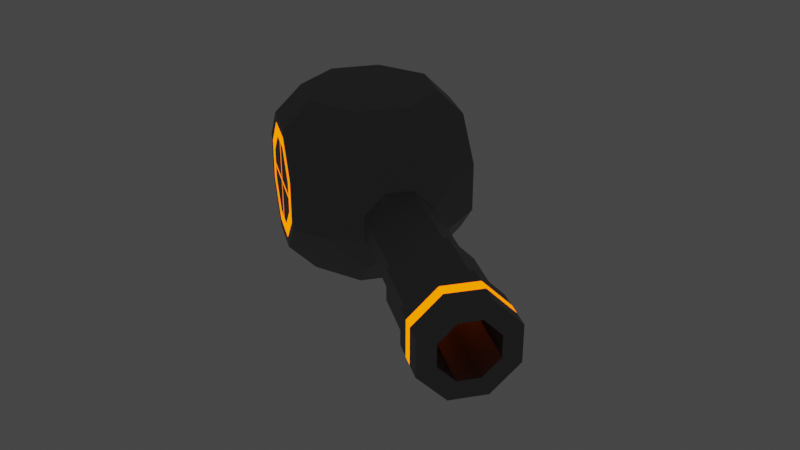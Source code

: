 # Source: Sniper.blend  (saved by Blender 2.83.18; exported with 4.5.12 LTS)
import bpy
from mathutils import Matrix  # noqa: F401  (used for matrix-valued properties, if any)

bpy.ops.wm.read_factory_settings(use_empty=True)
scene = bpy.context.scene
scene.name = 'Scene'

# ---- collections
col_collection = bpy.data.collections.new('Collection'); scene.collection.children.link(col_collection)

# ---- materials (node trees are filled in below, after node groups)
mat_fer36 = bpy.data.materials.new('Fer36')
mat_fer36.use_transparent_shadow = False
mat_laid18 = bpy.data.materials.new('Laid18')
mat_laid18.use_transparent_shadow = False

# ---- material node trees
mat_fer36.use_nodes = True; mat_fer36.node_tree.nodes.clear()
_N = mat_fer36.node_tree.nodes; _L = mat_fer36.node_tree.links
n0 = _N.new('ShaderNodeBsdfPrincipled'); n0.name = 'Principled BSDF'; n0.location = (10, 300)
n0.distribution = 'GGX'
n0.subsurface_method = 'BURLEY'
n0.inputs[0].default_value = (0.214, 0.214, 0.214, 1.0)
n0.inputs[1].default_value = 0.8
n0.inputs[3].default_value = 1.45
n0.inputs[20].default_value = 0.4
n0.inputs[27].default_value = (0.0, 0.0, 0.0, 1.0)
n0.inputs[28].default_value = 1.0
n1 = _N.new('ShaderNodeOutputMaterial'); n1.name = 'Material Output'; n1.location = (300, 300)
_L.new(n0.outputs[0], n1.inputs[0])
n1.is_active_output = True
mat_laid18.use_nodes = True; mat_laid18.node_tree.nodes.clear()
_N = mat_laid18.node_tree.nodes; _L = mat_laid18.node_tree.links
n0 = _N.new('ShaderNodeOutputMaterial'); n0.name = 'Material Output'; n0.location = (300, 300)
n1 = _N.new('ShaderNodeEmission'); n1.name = 'Émission'; n1.location = (10, 300)
n1.inputs[0].default_value = (1.0, 0.126, 0.0, 1.0)
n1.inputs[1].default_value = 3.0
_L.new(n1.outputs[0], n0.inputs[0])
n0.is_active_output = True

# ---- world
world_world = bpy.data.worlds.new('World'); scene.world = world_world
world_world.use_nodes = True; world_world.node_tree.nodes.clear()
_N = world_world.node_tree.nodes; _L = world_world.node_tree.links
n0 = _N.new('ShaderNodeOutputWorld'); n0.name = 'World Output'; n0.location = (300, 300)
n1 = _N.new('ShaderNodeBackground'); n1.name = 'Background'; n1.location = (10, 300)
n1.inputs[0].default_value = (0.05088, 0.05088, 0.05088, 1.0)
_L.new(n1.outputs[0], n0.inputs[0])
n0.is_active_output = True
world_world.color = (0.05088, 0.05088, 0.05088)
world_world.use_sun_shadow = False
world_world.sun_shadow_jitter_overblur = 0.0

# ---- meshes
me_cube_010 = bpy.data.meshes.new('Cube.010')
me_cube_010.from_pydata([(-1.366, -0.7, -1.0), (-1.79, -0.2757, -1.0), (-1.79, 0.2757, -1.0), (-1.366, 0.7, -1.0), (-0.3901, -0.2757, -1.0), (-0.8143, -0.7, -1.0), (-0.8143, 0.7, -1.0), (-0.3901, 0.2757, -1.0), (-2.09, -0.7, 0.2757), (-2.09, -0.2757, 0.7), (-0.09006, -0.2757, 0.7), (-0.09006, -0.7, 0.2757), (-2.09, 0.2757, 0.7), (-2.09, 0.7, 0.2757), (-0.09006, 0.7, 0.2757), (-0.09006, 0.2757, 0.7), (-2.09, -0.2757, -0.7), (-2.09, -0.7, -0.2757), (-0.09006, -0.7, -0.2757), (-0.09006, -0.2757, -0.7), (-2.09, 0.7, -0.2757), (-2.09, 0.2757, -0.7), (-0.09006, 0.2757, -0.7), (-0.09006, 0.7, -0.2757), (-1.366, 1.0, -0.7), (-1.79, 1.0, -0.2757), (-1.79, -1.0, -0.2757), (-1.366, -1.0, -0.7), (-1.79, 1.0, 0.2757), (-1.366, 1.0, 0.7), (-1.366, -1.0, 0.7), (-1.79, -1.0, 0.2757), (-0.3901, 1.0, -0.2757), (-0.8143, 1.0, -0.7), (-0.8143, -1.0, -0.7), (-0.3901, -1.0, -0.2757), (-0.8143, 1.0, 0.7), (-0.3901, 1.0, 0.2757), (-0.3901, -1.0, 0.2757), (-0.8143, -1.0, 0.7), (2.141, 0.3704, -0.1455), (2.141, 0.1455, -0.3704), (2.141, -0.1455, -0.3704), (2.141, -0.3704, 0.1455), (2.141, -0.1455, 0.3704), (2.141, 0.1455, 0.3704), (2.141, -0.3704, -0.1455), (2.141, 0.3704, 0.1455), (2.688, 0.1113, -0.2878), (2.688, 0.2878, -0.1113), (2.688, 0.2878, 0.1113), (2.688, 0.1113, 0.2878), (2.688, -0.2878, -0.1113), (2.688, -0.1113, -0.2878), (2.688, -0.1113, 0.2878), (2.688, -0.2878, 0.1113), (2.178, 0.473, -0.188), (2.178, -0.473, 0.188), (2.178, -0.473, -0.188), (2.178, 0.473, 0.188), (2.178, 0.188, -0.473), (2.178, -0.188, -0.473), (2.178, -0.188, 0.473), (2.178, 0.188, 0.473), (1.445, 0.1455, -0.3704), (1.445, -0.1455, -0.3704), (1.445, -0.1455, 0.3704), (1.445, 0.1455, 0.3704), (1.445, 0.3704, -0.1455), (1.445, -0.3704, 0.1455), (1.445, -0.3704, -0.1455), (1.445, 0.3704, 0.1455), (1.445, 0.4217, -0.1668), (2.234, 0.4217, -0.1668), (1.445, -0.4217, 0.1668), (2.234, -0.4217, 0.1668), (1.445, -0.4217, -0.1668), (2.234, -0.4217, -0.1668), (1.445, 0.4217, 0.1668), (2.234, 0.4217, 0.1668), (2.234, 0.1668, 0.4217), (2.234, -0.1668, -0.4217), (2.234, -0.1668, 0.4217), (2.234, 0.1668, -0.4217), (1.445, 0.1668, -0.4217), (1.445, -0.1668, -0.4217), (1.445, -0.1668, 0.4217), (1.445, 0.1668, 0.4217), (2.688, 0.188, -0.473), (2.688, 0.473, -0.188), (2.688, 0.473, 0.188), (2.688, 0.188, 0.473), (2.688, -0.473, -0.188), (2.688, -0.188, -0.473), (2.688, -0.188, 0.473), (2.688, -0.473, 0.188), (0.09512, 0.1113, -0.2878), (0.09512, 0.2878, -0.1113), (0.09512, 0.2878, 0.1113), (0.09512, 0.1113, 0.2878), (0.09512, -0.2878, -0.1113), (0.09512, -0.1113, -0.2878), (0.09512, -0.1113, 0.2878), (0.09512, -0.2878, 0.1113), (2.497, 0.473, -0.188), (2.497, -0.473, 0.188), (2.497, -0.473, -0.188), (2.497, 0.473, 0.188), (2.497, 0.188, -0.473), (2.497, -0.188, -0.473), (2.497, -0.188, 0.473), (2.497, 0.188, 0.473), (2.369, 0.188, -0.473), (2.369, -0.188, -0.473), (2.369, -0.188, 0.473), (2.369, 0.188, 0.473), (2.369, 0.473, -0.188), (2.369, -0.473, 0.188), (2.369, -0.473, -0.188), (2.369, 0.473, 0.188), (0.2936, 0.1455, -0.3704), (0.2936, -0.1455, -0.3704), (0.2936, -0.1455, 0.3704), (0.2936, 0.1455, 0.3704), (0.2936, 0.3704, -0.1455), (0.2936, -0.3704, 0.1455), (0.2936, -0.3704, -0.1455), (0.2936, 0.3704, 0.1455), (-1.366, -0.7, 1.0), (-1.79, -0.2757, 1.0), (-1.79, 0.2757, 1.0), (-1.366, 0.7, 1.0), (-0.8143, 0.7, 1.0), (-0.3901, 0.2757, 1.0), (-0.3901, -0.2757, 1.0), (-0.8143, -0.7, 1.0), (-1.547, -1.0, -0.1766), (-1.267, -1.0, -0.4574), (-1.267, -1.0, 0.4574), (-1.547, -1.0, 0.1766), (-0.9135, -1.0, -0.4574), (-0.6327, -1.0, -0.1766), (-0.6327, -1.0, 0.1766), (-0.9135, -1.0, 0.4574), (-1.076, -1.0, -0.01379), (-1.104, -1.0, -0.01379), (-1.076, -1.0, 0.01379), (-1.104, -1.0, 0.01379), (-1.547, -1.0, 0.0175), (-1.547, -1.0, -0.0175), (-0.6327, -1.0, 0.0175), (-0.6327, -1.0, -0.0175), (-1.073, -1.0, 0.4574), (-1.108, -1.0, 0.4574), (-1.108, -1.0, -0.4574), (-1.073, -1.0, -0.4574), (-1.324, -1.0, -0.6), (-1.69, -1.0, -0.2343), (-1.69, -1.0, 0.2343), (-1.324, -1.0, 0.6), (-0.8557, -1.0, 0.6), (-0.4901, -1.0, 0.2343), (-0.4901, -1.0, -0.2343), (-0.8557, -1.0, -0.6), (-1.547, 1.0, 0.1766), (-1.267, 1.0, 0.4574), (-1.267, 1.0, -0.4574), (-1.547, 1.0, -0.1766), (-0.9135, 1.0, 0.4574), (-0.6327, 1.0, 0.1766), (-0.6327, 1.0, -0.1766), (-0.9135, 1.0, -0.4574), (-1.076, 1.0, 0.01379), (-1.104, 1.0, 0.01379), (-1.076, 1.0, -0.01379), (-1.104, 1.0, -0.01379), (-1.547, 1.0, -0.0175), (-1.547, 1.0, 0.0175), (-0.6327, 1.0, -0.0175), (-0.6327, 1.0, 0.0175), (-1.073, 1.0, -0.4574), (-1.108, 1.0, -0.4574), (-1.108, 1.0, 0.4574), (-1.073, 1.0, 0.4574), (-1.324, 1.0, 0.6), (-1.69, 1.0, 0.2343), (-1.69, 1.0, -0.2343), (-1.324, 1.0, -0.6), (-0.8557, 1.0, -0.6), (-0.4901, 1.0, -0.2343), (-0.4901, 1.0, 0.2343), (-0.8557, 1.0, 0.6)], [], [(22, 23, 14, 15, 10, 11, 18, 19), (20, 13, 28, 25), (14, 23, 32, 37), (18, 11, 38, 35), (8, 17, 26, 31), (2, 1, 16, 21), (6, 3, 24, 33), (4, 7, 22, 19), (0, 5, 34, 27), (0, 27, 26, 17, 16, 1), (3, 2, 21, 20, 25, 24), (6, 33, 32, 23, 22, 7), (5, 4, 19, 18, 35, 34), (132, 133, 15, 14, 37, 36), (131, 29, 28, 13, 12, 130), (128, 129, 9, 8, 31, 30), (135, 39, 38, 11, 10, 134), (55, 52, 100, 103), (40, 47, 59, 56), (46, 42, 61, 58), (47, 45, 63, 59), (41, 40, 56, 60), (42, 41, 60, 61), (68, 71, 78, 72), (66, 69, 74, 86), (67, 66, 86, 87), (69, 70, 76, 74), (108, 104, 89, 88), (109, 108, 88, 93), (105, 106, 92, 95), (111, 110, 94, 91), (110, 105, 95, 94), (104, 107, 90, 89), (106, 109, 93, 92), (107, 111, 91, 90), (44, 43, 57, 62), (45, 44, 62, 63), (43, 46, 58, 57), (120, 124, 68, 64), (121, 120, 64, 65), (125, 126, 70, 69), (123, 122, 66, 67), (122, 125, 69, 66), (124, 127, 71, 68), (126, 121, 65, 70), (127, 123, 67, 71), (78, 87, 80, 79), (76, 85, 81, 77), (72, 78, 79, 73), (86, 74, 75, 82), (87, 86, 82, 80), (74, 76, 77, 75), (85, 84, 83, 81), (84, 72, 73, 83), (70, 65, 85, 76), (71, 67, 87, 78), (64, 68, 72, 84), (65, 64, 84, 85), (49, 48, 88, 89), (51, 50, 90, 91), (53, 52, 92, 93), (55, 54, 94, 95), (48, 53, 93, 88), (54, 51, 91, 94), (52, 55, 95, 92), (50, 49, 89, 90), (98, 99, 102, 103, 100, 101, 96, 97), (53, 48, 96, 101), (52, 53, 101, 100), (48, 49, 97, 96), (49, 50, 98, 97), (51, 54, 102, 99), (54, 55, 103, 102), (50, 51, 99, 98), (109, 106, 118, 113), (119, 107, 104, 116), (117, 105, 110, 114), (110, 111, 115, 114), (118, 106, 105, 117), (108, 109, 113, 112), (116, 104, 108, 112), (60, 56, 116, 112), (61, 60, 112, 113), (57, 58, 118, 117), (63, 62, 114, 115), (62, 57, 117, 114), (56, 59, 119, 116), (58, 61, 113, 118), (59, 63, 115, 119), (111, 107, 119, 115), (14, 15, 123, 127), (18, 19, 121, 126), (23, 14, 127, 124), (10, 11, 125, 122), (15, 10, 122, 123), (11, 18, 126, 125), (19, 22, 120, 121), (22, 23, 124, 120), (39, 135, 128, 30), (134, 10, 15, 133), (29, 131, 132, 36), (9, 129, 130, 12), (131, 130, 129, 128, 135, 134, 133, 132), (20, 21, 16, 17, 8, 9, 12, 13), (145, 144, 146, 147), (138, 139, 148, 147, 153), (156, 157, 26, 27), (158, 159, 30, 31), (160, 161, 38, 39), (162, 163, 34, 35), (137, 136, 157, 156), (139, 138, 159, 158), (143, 142, 161, 160), (141, 140, 163, 162), (39, 30, 159, 160), (35, 38, 161, 162), (34, 163, 156, 27), (31, 26, 157, 158), (143, 160, 159, 138, 153, 152), (139, 158, 157, 136, 149, 148), (154, 137, 156, 163, 140, 155), (141, 162, 161, 142, 150, 151), (152, 153, 147, 146), (148, 149, 145, 147), (154, 155, 144, 145), (151, 150, 146, 144), (142, 143, 152, 146, 150), (140, 141, 151, 144, 155), (136, 137, 154, 145, 149), (173, 172, 174, 175), (166, 167, 176, 175, 181), (184, 185, 28, 29), (186, 187, 24, 25), (188, 189, 32, 33), (190, 191, 36, 37), (165, 164, 185, 184), (167, 166, 187, 186), (171, 170, 189, 188), (169, 168, 191, 190), (33, 24, 187, 188), (37, 32, 189, 190), (36, 191, 184, 29), (25, 28, 185, 186), (171, 188, 187, 166, 181, 180), (167, 186, 185, 164, 177, 176), (182, 165, 184, 191, 168, 183), (169, 190, 189, 170, 178, 179), (180, 181, 175, 174), (176, 177, 173, 175), (182, 183, 172, 173), (179, 178, 174, 172), (170, 171, 180, 174, 178), (168, 169, 179, 172, 183), (164, 165, 182, 173, 177), (6, 7, 4, 5, 0, 1, 2, 3)])
me_cube_010.polygons.foreach_set('material_index', [0, 0, 0, 0, 0, 0, 0, 0, 0, 0, 0, 0, 0, 0, 0, 0, 0, 0, 0, 0, 0, 0, 0, 0, 0, 0, 0, 0, 0, 0, 0, 0, 0, 0, 0, 0, 0, 0, 0, 0, 0, 0, 0, 0, 0, 0, 0, 0, 0, 0, 0, 0, 0, 0, 0, 0, 0, 0, 0, 0, 0, 0, 0, 0, 0, 0, 1, 0, 0, 0, 0, 0, 0, 0, 1, 1, 1, 1, 1, 1, 1, 0, 0, 0, 0, 0, 0, 0, 0, 1, 0, 0, 0, 0, 0, 0, 0, 0, 0, 0, 0, 0, 0, 0, 1, 0, 0, 0, 0, 0, 1, 1, 1, 1, 0, 0, 0, 0, 1, 1, 1, 1, 1, 1, 1, 1, 0, 0, 0, 1, 0, 0, 0, 0, 0, 1, 1, 1, 1, 0, 0, 0, 0, 1, 1, 1, 1, 1, 1, 1, 1, 0, 0, 0, 0])
_uv = me_cube_010.uv_layers.new(name='CarteUV')
_uv.uv.foreach_set('vector', [0.6625, 0.5905, 0.7155, 0.5375, 0.7845, 0.5375, 0.8375, 0.5905, 0.8375, 0.6595, 0.7845, 0.7125, 0.7155, 0.7125, 0.6625, 0.6595, 0.2845, 0.5375, 0.2155, 0.5375, 0.1625, 0.5905, 0.1625, 0.6595, 0.7845, 0.5375, 0.7155, 0.5375, 0.3375, 0.6595, 0.3375, 0.5905, 0.7155, 0.7125, 0.7845, 0.7125, 0.6625, 0.5905, 0.6625, 0.6595, 0.2155, 0.7125, 0.2845, 0.7125, 0.8375, 0.6595, 0.8375, 0.5905, 0.1625, 0.5905, 0.1625, 0.6595, 0.3375, 0.6595, 0.3375, 0.5905, 0.2845, 0.5375, 0.2155, 0.5375, 0.2155, 0.7125, 0.2845, 0.7125, 0.3375, 0.6595, 0.3375, 0.5905, 0.6625, 0.5905, 0.6625, 0.6595, 0.2155, 0.7125, 0.2845, 0.7125, 0.7155, 0.7125, 0.7845, 0.7125, 0.2155, 0.7125, 0.7845, 0.7125, 0.8375, 0.6595, 0.2845, 0.7125, 0.3375, 0.6595, 0.1625, 0.6595, 0.2155, 0.5375, 0.1625, 0.5905, 0.3375, 0.5905, 0.2845, 0.5375, 0.1625, 0.6595, 0.2155, 0.7125, 0.2845, 0.5375, 0.2845, 0.7125, 0.3375, 0.6595, 0.7155, 0.5375, 0.6625, 0.5905, 0.3375, 0.5905, 0.2845, 0.7125, 0.3375, 0.6595, 0.6625, 0.6595, 0.7155, 0.7125, 0.6625, 0.6595, 0.7155, 0.7125, 0.7155, 0.5375, 0.6625, 0.5905, 0.8375, 0.5905, 0.7845, 0.5375, 0.3375, 0.5905, 0.2845, 0.5375, 0.7845, 0.5375, 0.2155, 0.5375, 0.1625, 0.5905, 0.2155, 0.5375, 0.1625, 0.5905, 0.8375, 0.5905, 0.7845, 0.7125, 0.8375, 0.6595, 0.1625, 0.6595, 0.2155, 0.7125, 0.8375, 0.5905, 0.7845, 0.5375, 0.7155, 0.7125, 0.7155, 0.5375, 0.6625, 0.5905, 0.7845, 0.7125, 0.8375, 0.6595, 0.6625, 0.6595, 0.2305, 0.6753, 0.2695, 0.6753, 0.2695, 0.6753, 0.2305, 0.6753, 0.2827, 0.5419, 0.2173, 0.5419, 0.2173, 0.5419, 0.2827, 0.5419, 0.2827, 0.7081, 0.3333, 0.6559, 0.3333, 0.6559, 0.2827, 0.7081, 0.2173, 0.5419, 0.1667, 0.5941, 0.1667, 0.5941, 0.2173, 0.5419, 0.3333, 0.5941, 0.2827, 0.5419, 0.2827, 0.5419, 0.3333, 0.5941, 0.3333, 0.6559, 0.3333, 0.5941, 0.3333, 0.5941, 0.3333, 0.6559, 0.2827, 0.5419, 0.2173, 0.5419, 0.2173, 0.5419, 0.2827, 0.5419, 0.1667, 0.6559, 0.2173, 0.7081, 0.2173, 0.7081, 0.1667, 0.6559, 0.1667, 0.5941, 0.1667, 0.6559, 0.1667, 0.6559, 0.1667, 0.5941, 0.2173, 0.7081, 0.2827, 0.7081, 0.2827, 0.7081, 0.2173, 0.7081, 0.3333, 0.5941, 0.2827, 0.5419, 0.2827, 0.5419, 0.3333, 0.5941, 0.3333, 0.6559, 0.3333, 0.5941, 0.3333, 0.5941, 0.3333, 0.6559, 0.2173, 0.7081, 0.2827, 0.7081, 0.2827, 0.7081, 0.2173, 0.7081, 0.1667, 0.5941, 0.1667, 0.6559, 0.1667, 0.6559, 0.1667, 0.5941, 0.1667, 0.6559, 0.2173, 0.7081, 0.2173, 0.7081, 0.1667, 0.6559, 0.2827, 0.5419, 0.2173, 0.5419, 0.2173, 0.5419, 0.2827, 0.5419, 0.2827, 0.7081, 0.3333, 0.6559, 0.3333, 0.6559, 0.2827, 0.7081, 0.2173, 0.5419, 0.1667, 0.5941, 0.1667, 0.5941, 0.2173, 0.5419, 0.1667, 0.6559, 0.2173, 0.7081, 0.2173, 0.7081, 0.1667, 0.6559, 0.1667, 0.5941, 0.1667, 0.6559, 0.1667, 0.6559, 0.1667, 0.5941, 0.2173, 0.7081, 0.2827, 0.7081, 0.2827, 0.7081, 0.2173, 0.7081, 0.3333, 0.5941, 0.2827, 0.5419, 0.2827, 0.5419, 0.3333, 0.5941, 0.3333, 0.6559, 0.3333, 0.5941, 0.3333, 0.5941, 0.3333, 0.6559, 0.2173, 0.7081, 0.2827, 0.7081, 0.2827, 0.7081, 0.2173, 0.7081, 0.1667, 0.5941, 0.1667, 0.6559, 0.1667, 0.6559, 0.1667, 0.5941, 0.1667, 0.6559, 0.2173, 0.7081, 0.2173, 0.7081, 0.1667, 0.6559, 0.2827, 0.5419, 0.2173, 0.5419, 0.2173, 0.5419, 0.2827, 0.5419, 0.2827, 0.7081, 0.3333, 0.6559, 0.3333, 0.6559, 0.2827, 0.7081, 0.2173, 0.5419, 0.1667, 0.5941, 0.1667, 0.5941, 0.2173, 0.5419, 0.2173, 0.5419, 0.1667, 0.5941, 0.1667, 0.5941, 0.2173, 0.5419, 0.2827, 0.7081, 0.3333, 0.6559, 0.3333, 0.6559, 0.2827, 0.7081, 0.2827, 0.5419, 0.2173, 0.5419, 0.2173, 0.5419, 0.2827, 0.5419, 0.1667, 0.6559, 0.2173, 0.7081, 0.2173, 0.7081, 0.1667, 0.6559, 0.1667, 0.5941, 0.1667, 0.6559, 0.1667, 0.6559, 0.1667, 0.5941, 0.2173, 0.7081, 0.2827, 0.7081, 0.2827, 0.7081, 0.2173, 0.7081, 0.3333, 0.6559, 0.3333, 0.5941, 0.3333, 0.5941, 0.3333, 0.6559, 0.3333, 0.5941, 0.2827, 0.5419, 0.2827, 0.5419, 0.3333, 0.5941, 0.2827, 0.7081, 0.3333, 0.6559, 0.3333, 0.6559, 0.2827, 0.7081, 0.2173, 0.5419, 0.1667, 0.5941, 0.1667, 0.5941, 0.2173, 0.5419, 0.3333, 0.5941, 0.2827, 0.5419, 0.2827, 0.5419, 0.3333, 0.5941, 0.3333, 0.6559, 0.3333, 0.5941, 0.3333, 0.5941, 0.3333, 0.6559, 0.2695, 0.5747, 0.3007, 0.606, 0.3333, 0.5941, 0.2827, 0.5419, 0.1993, 0.606, 0.2305, 0.5747, 0.2173, 0.5419, 0.1667, 0.5941, 0.3007, 0.644, 0.2695, 0.6753, 0.2827, 0.7081, 0.3333, 0.6559, 0.2305, 0.6753, 0.1993, 0.644, 0.1667, 0.6559, 0.2173, 0.7081, 0.3007, 0.606, 0.3007, 0.644, 0.3333, 0.6559, 0.3333, 0.5941, 0.1993, 0.644, 0.1993, 0.606, 0.1667, 0.5941, 0.1667, 0.6559, 0.2695, 0.6753, 0.2305, 0.6753, 0.2173, 0.7081, 0.2827, 0.7081, 0.2305, 0.5747, 0.2695, 0.5747, 0.2827, 0.5419, 0.2173, 0.5419, 0.2305, 0.5747, 0.1993, 0.606, 0.1993, 0.644, 0.2305, 0.6753, 0.2695, 0.6753, 0.3007, 0.644, 0.3007, 0.606, 0.2695, 0.5747, 0.3007, 0.644, 0.3007, 0.606, 0.3007, 0.606, 0.3007, 0.644, 0.2695, 0.6753, 0.3007, 0.644, 0.3007, 0.644, 0.2695, 0.6753, 0.3007, 0.606, 0.2695, 0.5747, 0.2695, 0.5747, 0.3007, 0.606, 0.2695, 0.5747, 0.2305, 0.5747, 0.2305, 0.5747, 0.2695, 0.5747, 0.1993, 0.606, 0.1993, 0.644, 0.1993, 0.644, 0.1993, 0.606, 0.1993, 0.644, 0.2305, 0.6753, 0.2305, 0.6753, 0.1993, 0.644, 0.2305, 0.5747, 0.1993, 0.606, 0.1993, 0.606, 0.2305, 0.5747, 0.3333, 0.6559, 0.2827, 0.7081, 0.2827, 0.7081, 0.3333, 0.6559, 0.2173, 0.5419, 0.2173, 0.5419, 0.2827, 0.5419, 0.2827, 0.5419, 0.2173, 0.7081, 0.2173, 0.7081, 0.1667, 0.6559, 0.1667, 0.6559, 0.1667, 0.6559, 0.1667, 0.5941, 0.1667, 0.5941, 0.1667, 0.6559, 0.2827, 0.7081, 0.2827, 0.7081, 0.2173, 0.7081, 0.2173, 0.7081, 0.3333, 0.5941, 0.3333, 0.6559, 0.3333, 0.6559, 0.3333, 0.5941, 0.2827, 0.5419, 0.2827, 0.5419, 0.3333, 0.5941, 0.3333, 0.5941, 0.3333, 0.5941, 0.2827, 0.5419, 0.2827, 0.5419, 0.3333, 0.5941, 0.3333, 0.6559, 0.3333, 0.5941, 0.3333, 0.5941, 0.3333, 0.6559, 0.2173, 0.7081, 0.2827, 0.7081, 0.2827, 0.7081, 0.2173, 0.7081, 0.1667, 0.5941, 0.1667, 0.6559, 0.1667, 0.6559, 0.1667, 0.5941, 0.1667, 0.6559, 0.2173, 0.7081, 0.2173, 0.7081, 0.1667, 0.6559, 0.2827, 0.5419, 0.2173, 0.5419, 0.2173, 0.5419, 0.2827, 0.5419, 0.2827, 0.7081, 0.3333, 0.6559, 0.3333, 0.6559, 0.2827, 0.7081, 0.2173, 0.5419, 0.1667, 0.5941, 0.1667, 0.5941, 0.2173, 0.5419, 0.1667, 0.5941, 0.2173, 0.5419, 0.2173, 0.5419, 0.1667, 0.5941, 0.2173, 0.5419, 0.1667, 0.5941, 0.1667, 0.5941, 0.2173, 0.5419, 0.2827, 0.7081, 0.3333, 0.6559, 0.3333, 0.6559, 0.2827, 0.7081, 0.2827, 0.5419, 0.2173, 0.5419, 0.2173, 0.5419, 0.2827, 0.5419, 0.1667, 0.6559, 0.2173, 0.7081, 0.2173, 0.7081, 0.1667, 0.6559, 0.1667, 0.5941, 0.1667, 0.6559, 0.1667, 0.6559, 0.1667, 0.5941, 0.2173, 0.7081, 0.2827, 0.7081, 0.2827, 0.7081, 0.2173, 0.7081, 0.3333, 0.6559, 0.3333, 0.5941, 0.3333, 0.5941, 0.3333, 0.6559, 0.3333, 0.5941, 0.2827, 0.5419, 0.2827, 0.5419, 0.3333, 0.5941, 0.7155, 0.5375, 0.7155, 0.7125, 0.7845, 0.7125, 0.7845, 0.5375, 0.0, 0.0, 0.0, 0.0, 0.0, 0.0, 0.0, 0.0, 0.2155, 0.5375, 0.7845, 0.5375, 0.7155, 0.5375, 0.2845, 0.5375, 0.1625, 0.6595, 0.8375, 0.6595, 0.8375, 0.5905, 0.1625, 0.5905, 0.7845, 0.5375, 0.8375, 0.5905, 0.8375, 0.6595, 0.7845, 0.7125, 0.7155, 0.7125, 0.6625, 0.6595, 0.0, 0.0, 0.7155, 0.5375, 0.7845, 0.5375, 0.8375, 0.5905, 0.8375, 0.6595, 0.7845, 0.7125, 0.7155, 0.7125, 0.6625, 0.6595, 0.0, 0.0, 0.7155, 0.5375, 0.7517, 0.6267, 0.7483, 0.6267, 0.7483, 0.6233, 0.7517, 0.6233, 0.7613, 0.541, 0.8073, 0.5864, 0.8052, 0.6103, 0.7517, 0.6233, 0.7208, 0.5278, 0.7738, 0.6935, 0.8183, 0.6501, 0.8375, 0.6595, 0.7845, 0.7125, 0.8176, 0.5873, 0.7703, 0.5403, 0.7845, 0.5375, 0.8375, 0.5905, 0.6611, 0.4984, 0.1579, 0.133, 0.0, 0.0, 0.7155, 0.5375, 0.6297, 0.6158, 0.7088, 0.6911, 0.7155, 0.7125, 0.6625, 0.6595, 0.7666, 0.6835, 0.8083, 0.6438, 0.8183, 0.6501, 0.7738, 0.6935, 0.8073, 0.5864, 0.7613, 0.541, 0.7703, 0.5403, 0.8176, 0.5873, 0.6447, 0.4874, 0.2334, 0.1976, 0.1579, 0.133, 0.6611, 0.4984, 0.6109, 0.5907, 0.7051, 0.679, 0.7088, 0.6911, 0.6297, 0.6158, 0.7155, 0.5375, 0.7845, 0.5375, 0.7703, 0.5403, 0.6611, 0.4984, 0.6625, 0.6595, 0.0, 0.0, 0.1579, 0.133, 0.6297, 0.6158, 0.7155, 0.7125, 0.7088, 0.6911, 0.7738, 0.6935, 0.7845, 0.7125, 0.8375, 0.5905, 0.8375, 0.6595, 0.8183, 0.6501, 0.8176, 0.5873, 0.6447, 0.4874, 0.6611, 0.4984, 0.7703, 0.5403, 0.7613, 0.541, 0.7208, 0.5278, 0.7116, 0.5243, 0.8073, 0.5864, 0.8176, 0.5873, 0.8183, 0.6501, 0.8083, 0.6438, 0.8053, 0.6156, 0.8052, 0.6103, 0.7363, 0.6793, 0.7666, 0.6835, 0.7738, 0.6935, 0.7088, 0.6911, 0.7051, 0.679, 0.7307, 0.6789, 0.6109, 0.5907, 0.6297, 0.6158, 0.1579, 0.133, 0.2334, 0.1976, 0.3943, 0.3667, 0.4333, 0.4067, 0.7116, 0.5243, 0.7208, 0.5278, 0.7517, 0.6233, 0.7483, 0.6233, 0.8052, 0.6103, 0.8053, 0.6156, 0.7517, 0.6267, 0.7517, 0.6233, 0.7363, 0.6793, 0.7307, 0.6789, 0.7483, 0.6267, 0.7517, 0.6267, 0.4333, 0.4067, 0.3943, 0.3667, 0.7483, 0.6233, 0.7483, 0.6267, 0.2334, 0.1976, 0.6447, 0.4874, 0.7116, 0.5243, 0.7483, 0.6233, 0.3943, 0.3667, 0.7051, 0.679, 0.6109, 0.5907, 0.4333, 0.4067, 0.7483, 0.6267, 0.7307, 0.6789, 0.8083, 0.6438, 0.7666, 0.6835, 0.7363, 0.6793, 0.7517, 0.6267, 0.8053, 0.6156, 0.7517, 0.6267, 0.7483, 0.6267, 0.7483, 0.6233, 0.7517, 0.6233, 0.7613, 0.541, 0.8073, 0.5864, 0.8052, 0.6103, 0.7517, 0.6233, 0.7208, 0.5278, 0.7738, 0.6935, 0.8183, 0.6501, 0.8375, 0.6595, 0.7845, 0.7125, 0.8176, 0.5873, 0.7703, 0.5403, 0.7845, 0.5375, 0.8375, 0.5905, 0.6611, 0.4984, 0.1579, 0.133, 0.0, 0.0, 0.7155, 0.5375, 0.6297, 0.6158, 0.7088, 0.6911, 0.7155, 0.7125, 0.6625, 0.6595, 0.7666, 0.6835, 0.8083, 0.6438, 0.8183, 0.6501, 0.7738, 0.6935, 0.8073, 0.5864, 0.7613, 0.541, 0.7703, 0.5403, 0.8176, 0.5873, 0.6447, 0.4874, 0.2334, 0.1976, 0.1579, 0.133, 0.6611, 0.4984, 0.6109, 0.5907, 0.7051, 0.679, 0.7088, 0.6911, 0.6297, 0.6158, 0.7155, 0.5375, 0.7845, 0.5375, 0.7703, 0.5403, 0.6611, 0.4984, 0.6625, 0.6595, 0.0, 0.0, 0.1579, 0.133, 0.6297, 0.6158, 0.7155, 0.7125, 0.7088, 0.6911, 0.7738, 0.6935, 0.7845, 0.7125, 0.8375, 0.5905, 0.8375, 0.6595, 0.8183, 0.6501, 0.8176, 0.5873, 0.6447, 0.4874, 0.6611, 0.4984, 0.7703, 0.5403, 0.7613, 0.541, 0.7208, 0.5278, 0.7116, 0.5243, 0.8073, 0.5864, 0.8176, 0.5873, 0.8183, 0.6501, 0.8083, 0.6438, 0.8053, 0.6156, 0.8052, 0.6103, 0.7363, 0.6793, 0.7666, 0.6835, 0.7738, 0.6935, 0.7088, 0.6911, 0.7051, 0.679, 0.7307, 0.6789, 0.6109, 0.5907, 0.6297, 0.6158, 0.1579, 0.133, 0.2334, 0.1976, 0.3943, 0.3667, 0.4333, 0.4067, 0.7116, 0.5243, 0.7208, 0.5278, 0.7517, 0.6233, 0.7483, 0.6233, 0.8052, 0.6103, 0.8053, 0.6156, 0.7517, 0.6267, 0.7517, 0.6233, 0.7363, 0.6793, 0.7307, 0.6789, 0.7483, 0.6267, 0.7517, 0.6267, 0.4333, 0.4067, 0.3943, 0.3667, 0.7483, 0.6233, 0.7483, 0.6267, 0.2334, 0.1976, 0.6447, 0.4874, 0.7116, 0.5243, 0.7483, 0.6233, 0.3943, 0.3667, 0.7051, 0.679, 0.6109, 0.5907, 0.4333, 0.4067, 0.7483, 0.6267, 0.7307, 0.6789, 0.8083, 0.6438, 0.7666, 0.6835, 0.7363, 0.6793, 0.7517, 0.6267, 0.8053, 0.6156, 0.7845, 0.5375, 0.8375, 0.5905, 0.8375, 0.6595, 0.7845, 0.7125, 0.7155, 0.7125, 0.6625, 0.6595, 0.0, 0.0, 0.7155, 0.5375])
_uv.active_render = True
_uv = me_cube_010.uv_layers.new(name='UVMap')
_uv.uv.foreach_set('vector', [0.0, 0.0, 0.0, 0.0, 0.0, 0.0, 0.0, 0.0, 0.0, 0.0, 0.0, 0.0, 0.0, 0.0, 0.0, 0.0, 0.0, 0.0, 0.0, 0.0, 0.0, 0.0, 0.0, 0.0, 0.0, 0.0, 0.0, 0.0, 0.0, 0.0, 0.0, 0.0, 0.0, 0.0, 0.0, 0.0, 0.0, 0.0, 0.0, 0.0, 0.0, 0.0, 0.0, 0.0, 0.0, 0.0, 0.0, 0.0, 0.0, 0.0, 0.0, 0.0, 0.0, 0.0, 0.0, 0.0, 0.0, 0.0, 0.0, 0.0, 0.0, 0.0, 0.0, 0.0, 0.0, 0.0, 0.0, 0.0, 0.0, 0.0, 0.0, 0.0, 0.0, 0.0, 0.0, 0.0, 0.0, 0.0, 0.0, 0.0, 0.0, 0.0, 0.0, 0.0, 0.0, 0.0, 0.0, 0.0, 0.0, 0.0, 0.0, 0.0, 0.0, 0.0, 0.0, 0.0, 0.0, 0.0, 0.0, 0.0, 0.0, 0.0, 0.0, 0.0, 0.0, 0.0, 0.0, 0.0, 0.0, 0.0, 0.0, 0.0, 0.0, 0.0, 0.0, 0.0, 0.0, 0.0, 0.0, 0.0, 0.0, 0.0, 0.0, 0.0, 0.0, 0.0, 0.0, 0.0, 0.0, 0.0, 0.0, 0.0, 0.0, 0.0, 0.0, 0.0, 0.0, 0.0, 0.0, 0.0, 0.0, 0.0, 0.0, 0.0, 0.0, 0.0, 0.0, 0.0, 0.0, 0.0, 0.0, 0.0, 0.0, 0.0, 0.0, 0.0, 0.0, 0.0, 0.0, 0.0, 0.0, 0.0, 0.0, 0.0, 0.0, 0.0, 0.0, 0.0, 0.0, 0.0, 0.0, 0.0, 0.0, 0.0, 0.0, 0.0, 0.0, 0.0, 0.0, 0.0, 0.0, 0.0, 0.0, 0.0, 0.0, 0.0, 0.0, 0.0, 0.0, 0.0, 0.0, 0.0, 0.0, 0.0, 0.0, 0.0, 0.0, 0.0, 0.0, 0.0, 0.0, 0.0, 0.0, 0.0, 0.0, 0.0, 0.0, 0.0, 0.0, 0.0, 0.0, 0.0, 0.0, 0.0, 0.0, 0.0, 0.0, 0.0, 0.0, 0.0, 0.0, 0.0, 0.0, 0.0, 0.0, 0.0, 0.0, 0.0, 0.0, 0.0, 0.0, 0.0, 0.0, 0.0, 0.0, 0.0, 0.0, 0.0, 0.0, 0.0, 0.0, 0.0, 0.0, 0.0, 0.0, 0.0, 0.0, 0.0, 0.0, 0.0, 0.0, 0.0, 0.0, 0.0, 0.0, 0.0, 0.0, 0.0, 0.0, 0.0, 0.0, 0.0, 0.0, 0.0, 0.0, 0.0, 0.0, 0.0, 0.0, 0.0, 0.0, 0.0, 0.0, 0.0, 0.0, 0.0, 0.0, 0.0, 0.0, 0.0, 0.0, 0.0, 0.0, 0.0, 0.0, 0.0, 0.0, 0.0, 0.0, 0.0, 0.0, 0.0, 0.0, 0.0, 0.0, 0.0, 0.0, 0.0, 0.0, 0.0, 0.0, 0.0, 0.0, 0.0, 0.0, 0.0, 0.0, 0.0, 0.0, 0.0, 0.0, 0.0, 0.0, 0.0, 0.0, 0.0, 0.0, 0.0, 0.0, 0.0, 0.0, 0.0, 0.0, 0.0, 0.0, 0.0, 0.0, 0.0, 0.0, 0.0, 0.0, 0.0, 0.0, 0.0, 0.0, 0.0, 0.0, 0.0, 0.0, 0.0, 0.0, 0.0, 0.0, 0.0, 0.0, 0.0, 0.0, 0.0, 0.0, 0.0, 0.0, 0.0, 0.0, 0.0, 0.0, 0.0, 0.0, 0.0, 0.0, 0.0, 0.0, 0.0, 0.0, 0.0, 0.0, 0.0, 0.0, 0.0, 0.0, 0.0, 0.0, 0.0, 0.0, 0.0, 0.0, 0.0, 0.0, 0.0, 0.0, 0.0, 0.0, 0.0, 0.0, 0.0, 0.0, 0.0, 0.0, 0.0, 0.0, 0.0, 0.0, 0.0, 0.0, 0.0, 0.0, 0.0, 0.0, 0.0, 0.0, 0.0, 0.0, 0.0, 0.0, 0.0, 0.0, 0.0, 0.0, 0.0, 0.0, 0.0, 0.0, 0.0, 0.0, 0.0, 0.0, 0.0, 0.0, 0.0, 0.0, 0.0, 0.0, 0.0, 0.0, 0.0, 0.0, 0.0, 0.0, 0.0, 0.0, 0.0, 0.0, 0.0, 0.0, 0.0, 0.0, 0.0, 0.0, 0.0, 0.0, 0.0, 0.0, 0.0, 0.0, 0.0, 0.0, 0.0, 0.0, 0.0, 0.0, 0.0, 0.0, 0.0, 0.0, 0.0, 0.0, 0.0, 0.0, 0.0, 0.0, 0.0, 0.0, 0.0, 0.0, 0.0, 0.0, 0.0, 0.0, 0.0, 0.0, 0.0, 0.0, 0.0, 0.0, 0.0, 0.0, 0.0, 0.0, 0.0, 0.0, 0.0, 0.0, 0.0, 0.0, 0.0, 0.0, 0.0, 0.0, 0.0, 0.0, 0.0, 0.0, 0.0, 0.0, 0.0, 0.0, 0.0, 0.0, 0.0, 0.0, 0.0, 0.0, 0.0, 0.0, 0.0, 0.0, 0.0, 0.0, 0.0, 0.0, 0.0, 0.0, 0.0, 0.0, 0.0, 0.0, 0.0, 0.0, 0.0, 0.0, 0.0, 0.0, 0.0, 0.0, 0.0, 0.0, 0.0, 0.0, 0.0, 0.0, 0.0, 0.0, 0.0, 0.0, 0.0, 0.0, 0.0, 0.0, 0.0, 0.0, 0.0, 0.0, 0.0, 0.0, 0.0, 0.0, 0.0, 0.0, 0.0, 0.0, 0.0, 0.0, 0.0, 0.0, 0.0, 0.0, 0.0, 0.0, 0.0, 0.0, 0.0, 0.0, 0.0, 0.0, 0.0, 0.0, 0.0, 0.0, 0.0, 0.0, 0.0, 0.0, 0.0, 0.0, 0.0, 0.0, 0.0, 0.0, 0.0, 0.0, 0.0, 0.0, 0.0, 0.0, 0.0, 0.0, 0.0, 0.0, 0.0, 0.0, 0.0, 0.0, 0.0, 0.0, 0.0, 0.0, 0.0, 0.0, 0.0, 0.0, 0.0, 0.0, 0.0, 0.0, 0.0, 0.0, 0.0, 0.0, 0.0, 0.0, 0.0, 0.0, 0.0, 0.0, 0.0, 0.0, 0.0, 0.0, 0.0, 0.0, 0.0, 0.0, 0.0, 0.0, 0.0, 0.0, 0.0, 0.0, 0.0, 0.0, 0.0, 0.0, 0.0, 0.0, 0.0, 0.0, 0.0, 0.0, 0.0, 0.0, 0.0, 0.0, 0.0, 0.0, 0.0, 0.0, 0.0, 0.0, 0.0, 0.0, 0.0, 0.0, 0.0, 0.0, 0.0, 0.0, 0.0, 0.0, 0.0, 0.0, 0.0, 0.0, 0.0, 0.0, 0.0, 0.0, 0.0, 0.0, 0.0, 0.0, 0.0, 0.0, 0.0, 0.0, 0.0, 0.0, 0.0, 0.0, 0.0, 0.0, 0.0, 0.0, 0.0, 0.0, 0.0, 0.0, 0.0, 0.0, 0.0, 0.0, 0.0, 0.0, 0.0, 0.0, 0.0, 0.0, 0.0, 0.0, 0.0, 0.0, 0.0, 0.0, 0.0, 0.0, 0.0, 0.0, 0.0, 0.0, 0.0, 0.0, 0.0, 0.0, 0.0, 0.0, 0.0, 0.0, 0.0, 0.0, 0.0, 0.0, 0.0, 0.0, 0.0, 0.0, 0.0, 0.0, 0.0, 0.0, 0.0, 0.0, 0.0, 0.0, 0.0, 0.0, 0.0, 0.0, 0.0, 0.0, 0.0, 0.0, 0.0, 0.0, 0.0, 0.0, 0.0, 0.0, 0.0, 0.0, 0.0, 0.0, 0.0, 0.0, 0.0, 0.0, 0.0, 0.0, 0.0, 0.0, 0.0, 0.0, 0.0, 0.0, 0.0, 0.0, 0.0, 0.0, 0.0, 0.0, 0.0, 0.0, 0.0, 0.0, 0.0, 0.0, 0.0, 0.0, 0.0, 0.0, 0.0, 0.0, 0.0, 0.0, 0.0, 0.0, 0.0, 0.0, 0.0, 0.0, 0.0, 0.0, 0.0, 0.0, 0.0, 0.0, 0.0, 0.0, 0.0, 0.0, 0.0, 0.0, 0.0, 0.0, 0.0, 0.0, 0.0, 0.0, 0.0, 0.0, 0.0, 0.0, 0.0, 0.0, 0.0, 0.0, 0.0, 0.0, 0.0, 0.0, 0.0, 0.0, 0.0, 0.0, 0.0, 0.0, 0.0, 0.0, 0.0, 0.0, 0.0, 0.0, 0.0, 0.0, 0.0, 0.0, 0.0, 0.0, 0.0, 0.0, 0.0, 0.0, 0.0, 0.0, 0.0, 0.0, 0.0, 0.0, 0.0, 0.0, 0.0, 0.0, 0.0, 0.0, 0.0, 0.0, 0.0, 0.0, 0.0, 0.0, 0.0, 0.0, 0.0, 0.0, 0.0, 0.0, 0.0, 0.0, 0.0, 0.0, 0.0, 0.0, 0.0, 0.0, 0.0, 0.0, 0.0, 0.0, 0.0, 0.0, 0.0, 0.0, 0.0, 0.0, 0.0, 0.0, 0.0, 0.0, 0.0, 0.0, 0.0, 0.0, 0.0, 0.0, 0.0, 0.0, 0.0, 0.0, 0.0, 0.0, 0.0, 0.0, 0.0, 0.0, 0.0, 0.0, 0.0, 0.0, 0.0, 0.0, 0.0, 0.0, 0.0, 0.0, 0.0, 0.0, 0.0, 0.0, 0.0, 0.0, 0.0, 0.0, 0.0, 0.0, 0.0, 0.0, 0.0, 0.0, 0.0, 0.0, 0.0, 0.0, 0.0, 0.0, 0.0, 0.0, 0.0, 0.0, 0.0, 0.0, 0.0, 0.0, 0.0, 0.0, 0.0, 0.0, 0.0, 0.0, 0.0, 0.0, 0.0, 0.0, 0.0, 0.0, 0.0, 0.0, 0.0, 0.0, 0.0, 0.0, 0.0, 0.0, 0.0, 0.0, 0.0, 0.0, 0.0, 0.0, 0.0, 0.0, 0.0, 0.0, 0.0, 0.0, 0.0, 0.0, 0.0, 0.0, 0.0, 0.0, 0.0, 0.0, 0.0, 0.0, 0.0, 0.0, 0.0, 0.0, 0.0, 0.0, 0.0, 0.0, 0.0, 0.0, 0.0, 0.0, 0.0, 0.0, 0.0, 0.0, 0.0, 0.0, 0.0, 0.0, 0.0, 0.0, 0.0, 0.0, 0.0, 0.0, 0.0, 0.0, 0.0, 0.0, 0.0, 0.0, 0.0, 0.0, 0.0, 0.0, 0.0, 0.0, 0.0, 0.0, 0.0, 0.0, 0.0, 0.0, 0.0, 0.0, 0.0, 0.0, 0.0, 0.0, 0.0, 0.0, 0.0, 0.0, 0.0, 0.0, 0.0, 0.0, 0.0, 0.0, 0.0, 0.0, 0.0, 0.0, 0.0, 0.0, 0.0, 0.0, 0.0, 0.0, 0.0, 0.0, 0.0, 0.0, 0.0, 0.0, 0.0, 0.0, 0.0, 0.0, 0.0, 0.0, 0.0, 0.0, 0.0, 0.0, 0.0, 0.0, 0.0, 0.0, 0.0, 0.0, 0.0, 0.0, 0.0, 0.0, 0.0, 0.0, 0.0, 0.0, 0.0, 0.0, 0.0, 0.0, 0.0, 0.0, 0.0, 0.0, 0.0, 0.0, 0.0, 0.0, 0.0, 0.0, 0.0, 0.0, 0.0, 0.0, 0.0, 0.0, 0.0, 0.0, 0.0, 0.0, 0.0, 0.0, 0.0, 0.0, 0.0, 0.0, 0.0, 0.0, 0.0, 0.0, 0.0, 0.0, 0.0, 0.0, 0.0, 0.0, 0.0, 0.0, 0.0, 0.0, 0.0, 0.0, 0.0, 0.0, 0.0, 0.0, 0.0, 0.0, 0.0, 0.0, 0.0, 0.0, 0.0, 0.0, 0.0, 0.0, 0.0, 0.0, 0.0, 0.0, 0.0, 0.0, 0.0, 0.0, 0.0, 0.0, 0.0, 0.0, 0.0, 0.0, 0.0, 0.0, 0.0, 0.0, 0.0, 0.0, 0.0, 0.0, 0.0, 0.0, 0.0, 0.0, 0.0, 0.0, 0.0, 0.0, 0.0, 0.0, 0.0, 0.0, 0.0, 0.0, 0.0, 0.0, 0.0, 0.0, 0.0, 0.0, 0.0, 0.0, 0.0, 0.0, 0.0, 0.0, 0.0, 0.0, 0.0, 0.0, 0.0, 0.0, 0.0, 0.0, 0.0, 0.0, 0.0, 0.0, 0.0, 0.0, 0.0, 0.0, 0.0, 0.0, 0.0, 0.0, 0.0, 0.0, 0.0, 0.0, 0.0, 0.0, 0.0, 0.0, 0.0, 0.0, 0.0, 0.0, 0.0, 0.0, 0.0, 0.0, 0.0, 0.0, 0.0, 0.0, 0.0, 0.0, 0.0, 0.0, 0.0, 0.0, 0.0, 0.0, 0.0, 0.0, 0.0, 0.0, 0.0, 0.0, 0.0, 0.0, 0.0, 0.0, 0.0, 0.0, 0.0, 0.0, 0.0, 0.0, 0.0, 0.0, 0.0, 0.0, 0.0, 0.0, 0.0, 0.0, 0.0, 0.0, 0.0, 0.0, 0.0, 0.0, 0.0, 0.0, 0.0, 0.0, 0.0, 0.0, 0.0, 0.0, 0.0, 0.0, 0.0, 0.0, 0.0, 0.0, 0.0, 0.0, 0.0, 0.0, 0.0, 0.0, 0.0, 0.0, 0.0, 0.0, 0.0, 0.0, 0.0, 0.0, 0.0, 0.0, 0.0, 0.0, 0.0, 0.0, 0.0, 0.0, 0.0, 0.0, 0.0, 0.0, 0.0, 0.0, 0.0, 0.0, 0.0, 0.0, 0.0, 0.0, 0.0, 0.0, 0.0, 0.0, 0.0, 0.0, 0.0, 0.0, 0.0, 0.0, 0.0, 0.0, 0.0, 0.0, 0.0, 0.0, 0.0, 0.0, 0.0, 0.0, 0.0, 0.0, 0.0, 0.0, 0.0, 0.0, 0.0, 0.0, 0.0, 0.0, 0.0, 0.0, 0.0, 0.0, 0.0, 0.0, 0.0, 0.0, 0.0, 0.0, 0.0, 0.0, 0.0, 0.0, 0.0])
me_cube_010.materials.append(mat_fer36)
me_cube_010.materials.append(mat_laid18)
me_cube_010.use_remesh_fix_poles = True
me_cube_010.use_remesh_preserve_attributes = False
me_cube_010.use_mirror_vertex_groups = False
me_cube_010.update()

# ---- objects
ob_cube = bpy.data.objects.new('Cube', me_cube_010)

# ---- transforms, parenting, visibility, modifiers, constraints
ob_cube.location = (0.0, -1.098e-09, 0.1)
ob_cube.scale = (0.054, 0.054, 0.054)
ob_cube.delta_location = (0.0, 0.0, 0.0592)
ob_cube.delta_rotation_euler = (0.0, 0.0, 5.655)
ob_cube.lineart.crease_threshold = 0.0

# ---- collection membership
col_collection.objects.link(ob_cube)

# ---- scene / render settings (as saved in the file)
scene.frame_start = 0; scene.frame_end = 60; scene.frame_set(54)
scene.render.engine = 'BLENDER_EEVEE_NEXT'
scene.cycles.use_denoising = False
scene.cycles.samples = 128
scene.cycles.sampling_pattern = 'TABULATED_SOBOL'
scene.cycles.use_adaptive_sampling = False
scene.cycles.use_light_tree = False
scene.view_settings.view_transform = 'Filmic'
bpy.context.view_layer.update()

# ---- added for rendering (the .blend has no active camera): camera
cam_auto = bpy.data.cameras.new('AutoCamera')
cam_auto.lens = 50.0
cam_auto.sensor_width = 36.0
cam_auto.clip_end = 1000.0
ob_auto_camera = bpy.data.objects.new('AutoCamera', cam_auto)
scene.collection.objects.link(ob_auto_camera)
ob_auto_camera.location = (0.3628, -0.429179, 0.438996)
ob_auto_camera.rotation_euler = (1.09748, -7.21219e-08, 0.694738)
scene.camera = ob_auto_camera
bpy.context.view_layer.update()
